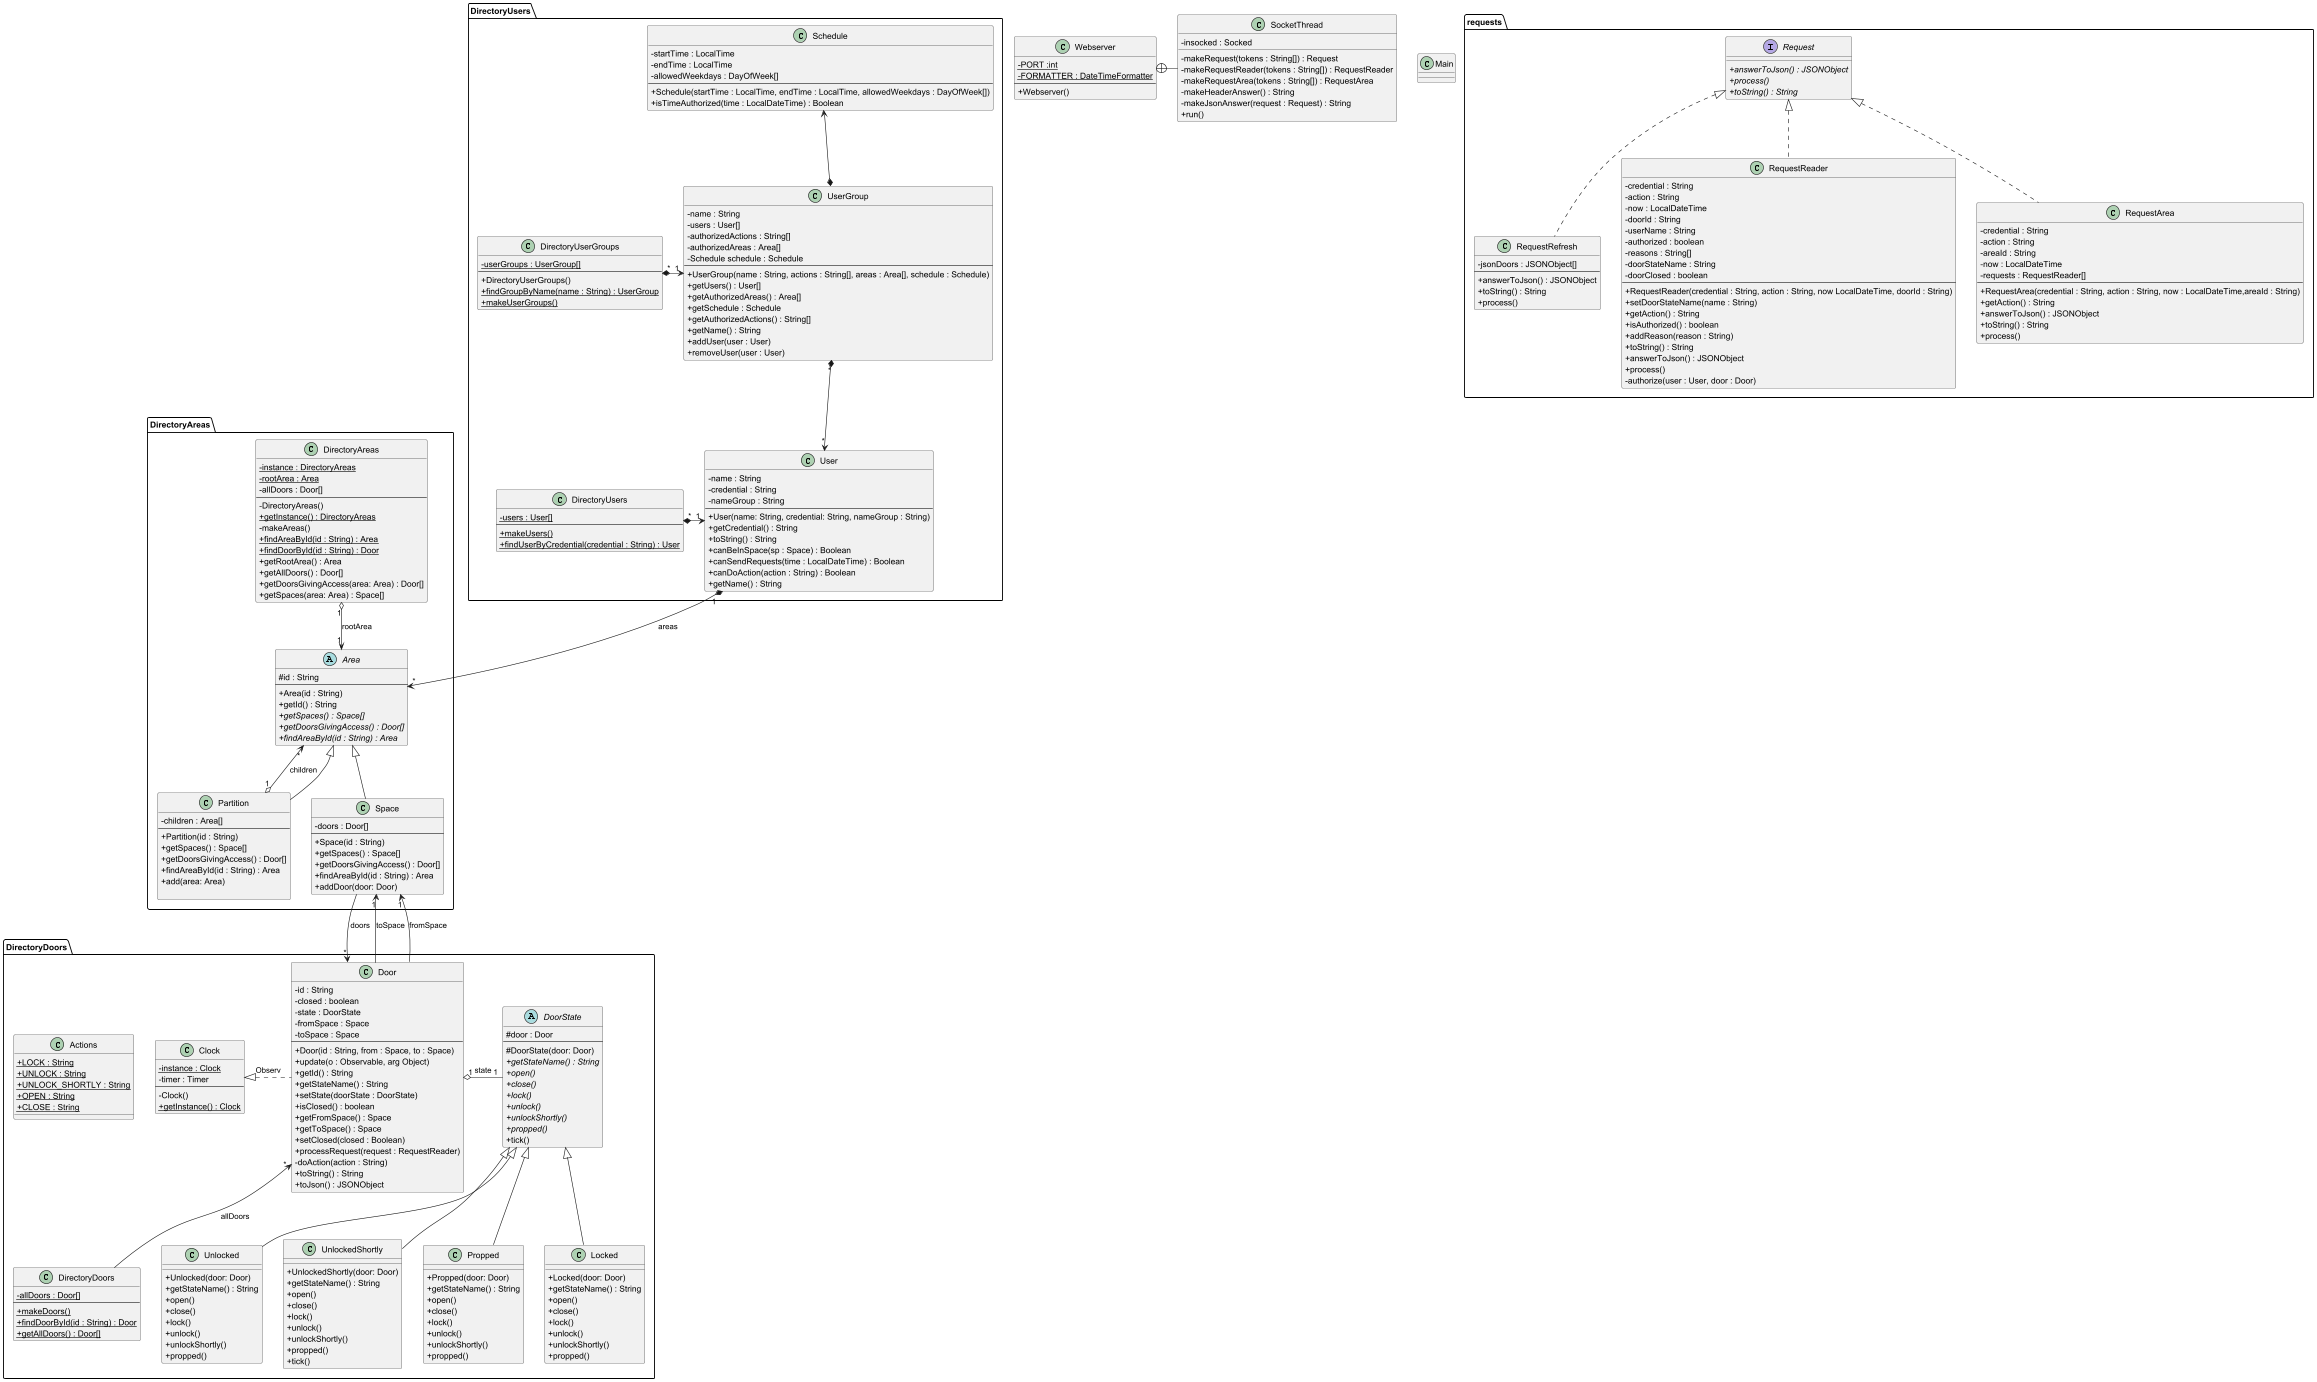

The diagram above was rendered by PlantUML. Its source (embedded in the PNG):
@startuml
skinparam classAttributeIconSize 0
package DirectoryDoors{
    class Door {
    - id : String
    - closed : boolean
    - state : DoorState
    - fromSpace : Space
    - toSpace : Space
    ---
    + Door(id : String, from : Space, to : Space)
    + update(o : Observable, arg Object)
    + getId() : String
    + getStateName() : String
    + setState(doorState : DoorState)
    + isClosed() : boolean
    + getFromSpace() : Space
    + getToSpace() : Space
    + setClosed(closed : Boolean)
    + processRequest(request : RequestReader)
    - doAction(action : String)
    + toString() : String
    + toJson() : JSONObject
    }

    abstract class DoorState {
    # door : Door
    ---
    # DoorState(door: Door)
    {abstract} + getStateName() : String
    {abstract} + open()
    {abstract} + close()
    {abstract} + lock()
    {abstract} + unlock()
    {abstract} + unlockShortly()
    {abstract} + propped()
    + tick()
    }

    class Locked {
    + Locked(door: Door)
    + getStateName() : String
    + open()
    + close()
    + lock()
    + unlock()
    + unlockShortly()
    + propped()
    }

    class Unlocked {
    + Unlocked(door: Door)
    + getStateName() : String
    + open()
    + close()
    + lock()
    + unlock()
    + unlockShortly()
    + propped()
    }

    class UnlockedShortly {
    + UnlockedShortly(door: Door)
    + getStateName() : String
    + open()
    + close()
    + lock()
    + unlock()
    + unlockShortly()
    + propped()
    + tick()
    }

    class Propped {
    + Propped(door: Door)
    + getStateName() : String
    + open()
    + close()
    + lock()
    + unlock()
    + unlockShortly()
    + propped()
    }

    class DirectoryDoors {
    - {static} allDoors : Door[]
    ---
    + {static} makeDoors()
    + {static} findDoorById(id : String) : Door
    + {static} getAllDoors() : Door[]
    }

    class Actions{
    {static}+LOCK : String
    {static}+UNLOCK : String
    {static}+UNLOCK_SHORTLY : String
    {static}+OPEN : String
    {static}+CLOSE : String
    }

    class Clock{
    {static}-instance : Clock
    -timer : Timer
    ---
    -Clock()
    {static}+getInstance() : Clock
    }

    '---RELATIONS---
    Door "1" o- "1" DoorState : "state"

    DoorState <|-- Locked
    DoorState <|-- Unlocked
    DoorState <|-- UnlockedShortly
    DoorState <|-- Propped
    Door "*" <-- DirectoryDoors : "allDoors"

    Clock <|. Door : "Observ"
    '------------
}

package DirectoryAreas{
    class DirectoryAreas{
    {static} -instance : DirectoryAreas
    {static} -rootArea : Area
    -allDoors : Door[]
    ---
    - DirectoryAreas()
    {static} +getInstance() : DirectoryAreas
    -makeAreas()
    {static} +findAreaById(id : String) : Area
    {static} +findDoorById(id : String) : Door
    +getRootArea() : Area
    +getAllDoors() : Door[]
    +getDoorsGivingAccess(area: Area) : Door[]
    +getSpaces(area: Area) : Space[]
    }

    abstract class Area {
    #id : String
    ---
    +Area(id : String)
    +getId() : String
    {abstract} +getSpaces() : Space[]
    {abstract} +getDoorsGivingAccess() : Door[]
    {abstract} +findAreaById(id : String) : Area
    }

    class Partition {
    -children : Area[]
    ---
    +Partition(id : String)
    +getSpaces() : Space[]
    +getDoorsGivingAccess() : Door[]
    +findAreaById(id : String) : Area
    +add(area: Area)

    }

    class Space {
    -doors : Door[]
    ---
    +Space(id : String)
    +getSpaces() : Space[]
    +getDoorsGivingAccess() : Door[]
    +findAreaById(id : String) : Area
    +addDoor(door: Door)
    }

    '---RELATIONS---
    DirectoryAreas "1" o--> "1" Area: "rootArea"
    Area "*" <--o "1" Partition : children
    Space "1" <-- Door : "toSpace"
    Space "1" <-- Door : "fromSpace"
    Door "*" <-- Space : "doors"

    Area <|-- Partition
    Area <|-- Space
    '------------
}

package DirectoryUsers{
    class DirectoryUserGroups{
    {static}-userGroups : UserGroup[]
    ---
    +DirectoryUserGroups()
    {static}+findGroupByName(name : String) : UserGroup
    {static}+makeUserGroups()
    }

    class DirectoryUsers{
    {static}-users : User[]
    ---
    {static}+makeUsers()
    {static}+findUserByCredential(credential : String) : User
    }

    class User {
    - name : String
    - credential : String
    - nameGroup : String
    ---
    +User(name: String, credential: String, nameGroup : String)
    +getCredential() : String
    + toString() : String
    +canBeInSpace(sp : Space) : Boolean
    +canSendRequests(time : LocalDateTime) : Boolean
    +canDoAction(action : String) : Boolean
    +getName() : String
    }

    class UserGroup{
    -name : String
    -users : User[]
    -authorizedActions : String[]
    -authorizedAreas : Area[]
    -Schedule schedule : Schedule
    ---
    +UserGroup(name : String, actions : String[], areas : Area[], schedule : Schedule)
    +getUsers() : User[]
    +getAuthorizedAreas() : Area[]
    +getSchedule : Schedule
    +getAuthorizedActions() : String[]
    +getName() : String
    +addUser(user : User)
    +removeUser(user : User)
    }

    class Schedule{
    -startTime : LocalTime
    -endTime : LocalTime
    -allowedWeekdays : DayOfWeek[]
    ---
    +Schedule(startTime : LocalTime, endTime : LocalTime, allowedWeekdays : DayOfWeek[])
    +isTimeAuthorized(time : LocalDateTime) : Boolean
    }

    '---RELATIONS---
    User "1" *--> "*" Area : "areas"
    UserGroup "*" *--> "*" User
    DirectoryUsers "*" *-> "1" User
    DirectoryUserGroups "*" *-> "1" UserGroup
    Schedule <--* UserGroup
    '------------
}

class Main{}

package requests {
    interface Request {
    + {abstract} answerToJson() : JSONObject
    + {abstract} process()
    + {abstract} toString() : String
    }

    class RequestRefresh implements Request {
    - jsonDoors : JSONObject[]
    ---
    + answerToJson() : JSONObject
    + toString() : String
    + process()
    }

    class RequestReader implements Request {
    - credential : String
    - action : String
    - now : LocalDateTime
    - doorId : String
    - userName : String
    - authorized : boolean
    - reasons : String[]
    - doorStateName : String
    - doorClosed : boolean
    ---
    + RequestReader(credential : String, action : String, now LocalDateTime, doorId : String)
    + setDoorStateName(name : String)
    + getAction() : String
    + isAuthorized() : boolean
    + addReason(reason : String)
    + toString() : String
    + answerToJson() : JSONObject
    + process()
    - authorize(user : User, door : Door)
    }

    class RequestArea implements Request {
    - credential : String
    - action : String
    - areaId : String
    - now : LocalDateTime
    -requests : RequestReader[]
    ---
    + RequestArea(credential : String, action : String, now : LocalDateTime,areaId : String)
    + getAction() : String
    + answerToJson() : JSONObject
    + toString() : String
    + process()
    }
}


class Webserver {
- {static} PORT :int
- {static} FORMATTER : DateTimeFormatter
---
+ Webserver()
}

class SocketThread {
- insocked : Socked
- makeRequest(tokens : String[]) : Request
- makeRequestReader(tokens : String[]) : RequestReader
- makeRequestArea(tokens : String[]) : RequestArea
- makeHeaderAnswer() : String
- makeJsonAnswer(request : Request) : String
+ run()
}

Webserver +-right- SocketThread
@enduml